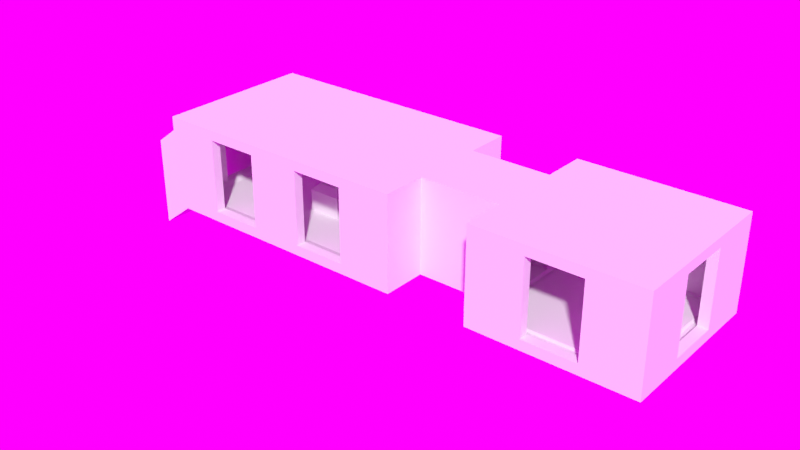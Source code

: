 # Source: level3.blend  (saved by Blender 3.0.42; exported with 4.5.12 LTS)
import bpy
from mathutils import Matrix  # noqa: F401  (used for matrix-valued properties, if any)

bpy.ops.wm.read_factory_settings(use_empty=True)
scene = bpy.context.scene
scene.name = 'Scene'

# ---- collections
col_collection = bpy.data.collections.new('Collection'); scene.collection.children.link(col_collection)

# ---- world
world_world = bpy.data.worlds.new('World'); scene.world = world_world
world_world.use_nodes = True; world_world.node_tree.nodes.clear()
_N = world_world.node_tree.nodes; _L = world_world.node_tree.links
n0 = _N.new('ShaderNodeOutputWorld'); n0.name = 'World Output'; n0.location = (300, 300)
n1 = _N.new('ShaderNodeBackground'); n1.name = 'Background'; n1.location = (10, 300)
n2 = _N.new('ShaderNodeTexEnvironment'); n2.name = 'Environment Texture'; n2.location = (-280, 280)
_L.new(n1.outputs[0], n0.inputs[0])
_L.new(n2.outputs[0], n1.inputs[0])
n0.is_active_output = True
world_world.color = (0.05088, 0.05088, 0.05088)
world_world.use_sun_shadow = False
world_world.sun_shadow_jitter_overblur = 0.0

# ---- meshes
me_cube = bpy.data.meshes.new('Cube')
me_cube.from_pydata([(-8.0, -8.0, -0.5), (-8.0, 8.0, -0.5), (8.0, -8.0, -0.5), (8.0, 8.0, -0.5), (-8.0, -8.0, 0.5), (-8.0, 8.0, 0.5), (8.0, 8.0, 0.5), (8.0, -8.0, 0.5), (-8.0, -2.633, 0.5), (8.0, -2.633, 0.5), (-2.633, -8.0, 0.5), (2.633, 8.0, 0.5), (2.633, -8.0, 0.5), (8.0, 2.633, 0.5), (-8.0, 2.633, 0.5), (-2.633, 8.0, 0.5), (-8.0, 2.633, 7.839), (-8.0, 8.0, 7.839), (2.633, 8.0, 7.839), (8.0, 8.0, 7.839), (8.0, -2.633, 7.839), (8.0, -8.0, 7.839), (-2.633, -8.0, 7.839), (-8.0, -8.0, 7.839), (-7.021, 2.633, 7.839), (-7.021, 7.021, 7.839), (2.633, 7.021, 7.839), (7.021, 7.021, 7.839), (7.021, -2.633, 7.839), (7.021, -7.021, 7.839), (-2.633, -7.021, 7.839), (-7.021, -7.021, 7.839), (-7.021, -2.633, 7.839), (-2.633, 7.021, 7.839), (7.021, 2.633, 7.839), (2.633, -7.021, 7.839), (-8.0, -2.633, 7.839), (2.633, -8.0, 7.839), (8.0, 2.633, 7.839), (-2.633, 8.0, 7.839), (-7.021, 2.633, 0.5), (-7.021, 7.021, 0.5), (2.633, 7.021, 0.5), (7.021, 7.021, 0.5), (7.021, -2.633, 0.5), (7.021, -7.021, 0.5), (-2.633, -7.021, 0.5), (-7.021, -7.021, 0.5), (-7.021, -2.633, 0.5), (-2.633, 7.021, 0.5), (7.021, 2.633, 0.5), (2.633, -7.021, 0.5), (-6.763, 2.536, 0.3155), (-6.763, 6.763, 0.3155), (2.536, 6.763, 0.3155), (6.763, 6.763, 0.3155), (6.763, -2.536, 0.3155), (6.763, -6.763, 0.3155), (-2.536, -6.763, 0.3155), (-6.763, -6.763, 0.3155), (-6.763, -2.536, 0.3155), (-2.536, 6.763, 0.3155), (6.763, 2.536, 0.3155), (2.536, -6.763, 0.3155), (-6.506, 6.506, 0.3155), (6.506, -6.506, 0.3155), (-6.506, -2.731, 0.3155), (6.506, 2.731, 0.3155), (2.731, -6.506, 0.3155), (-6.321, -6.321, 0.5), (-6.506, -6.506, 0.3155), (-6.321, 6.321, 0.5), (6.321, -6.321, 0.5), (6.321, 6.321, 0.5), (6.506, 6.506, 0.3155), (-6.506, 2.731, 0.3155), (-6.321, 2.731, 0.5), (2.731, 6.506, 0.3155), (2.731, 6.321, 0.5), (6.506, -2.731, 0.3155), (6.321, -2.731, 0.5), (-2.731, -6.506, 0.3155), (-2.731, -6.321, 0.5), (-6.321, -2.731, 0.5), (-2.731, 6.506, 0.3155), (-2.731, 6.321, 0.5), (6.321, 2.731, 0.5), (2.731, -6.321, 0.5), (2.633, 8.0, 8.839), (8.0, 8.0, 8.839), (8.0, -2.633, 8.839), (8.0, -8.0, 8.839), (-2.633, -8.0, 8.839), (-8.0, -8.0, 8.839), (-7.021, 2.633, 8.839), (-7.021, 7.021, 8.839), (2.633, 7.021, 8.839), (7.021, 7.021, 8.839), (7.021, -2.633, 8.839), (7.021, -7.021, 8.839), (-2.633, -7.021, 8.839), (-7.021, -7.021, 8.839), (-8.0, 8.0, 8.839), (-7.021, -2.633, 8.839), (-2.633, 7.021, 8.839), (7.021, 2.633, 8.839), (2.633, -7.021, 8.839), (-8.0, -2.633, 8.839), (2.633, -8.0, 8.839), (8.0, 2.633, 8.839), (-8.0, 2.633, 8.839), (-2.633, 8.0, 8.839), (-7.021, 2.633, 8.839), (-7.021, 7.021, 8.839), (2.633, 7.021, 8.839), (7.021, 7.021, 8.839), (7.021, -2.633, 8.839), (7.021, -7.021, 8.839), (-2.633, -7.021, 8.839), (-7.021, -7.021, 8.839), (-7.021, -2.633, 8.839), (-2.633, 7.021, 8.839), (7.021, 2.633, 8.839), (2.633, -7.021, 8.839)], [(35, 106), (30, 100), (26, 96), (33, 104), (28, 98), (34, 122)], [(8, 4, 23, 36), (1, 5, 15, 11, 6, 3), (3, 6, 13, 9, 7, 2), (2, 7, 12, 10, 4, 0), (1, 3, 2, 0), (40, 41, 25, 24), (9, 44, 28, 20), (4, 10, 22, 23), (5, 14, 16, 17), (49, 15, 39, 33), (12, 51, 46, 10), (10, 46, 30, 22), (8, 48, 40, 14), (48, 8, 36, 32), (13, 50, 44, 9), (15, 5, 17, 39), (15, 49, 42, 11), (38, 19, 89, 109), (6, 11, 18, 19), (13, 6, 19, 38), (42, 43, 27, 26), (47, 48, 32, 31), (11, 42, 26, 18), (12, 7, 21, 37), (50, 13, 38, 34), (44, 45, 29, 28), (41, 49, 33, 25), (46, 47, 31, 30), (43, 50, 34, 27), (51, 12, 37, 35), (7, 9, 20, 21), (14, 40, 24, 16), (45, 51, 35, 29), (8, 14, 5, 1, 0, 4), (46, 51, 63, 58), (44, 50, 62, 56), (42, 49, 61, 54), (40, 48, 60, 52), (82, 87, 72, 80, 86, 73, 78, 85, 71, 76, 83, 69), (51, 45, 57, 63), (47, 46, 58, 59), (75, 64, 53, 52), (77, 74, 55, 54), (79, 65, 57, 56), (81, 70, 59, 58), (66, 75, 52, 60), (84, 77, 54, 61), (67, 79, 56, 62), (68, 81, 58, 63), (70, 66, 60, 59), (64, 84, 61, 53), (74, 67, 62, 55), (65, 68, 63, 57), (41, 40, 52, 53), (48, 47, 59, 60), (43, 42, 54, 55), (49, 41, 53, 61), (45, 44, 56, 57), (50, 43, 55, 62), (76, 71, 64, 75), (78, 73, 74, 77), (80, 72, 65, 79), (82, 69, 70, 81), (83, 76, 75, 66), (85, 78, 77, 84), (86, 80, 79, 67), (87, 82, 81, 68), (69, 83, 66, 70), (71, 85, 84, 64), (73, 86, 67, 74), (72, 87, 68, 65), (94, 95, 102, 110), (95, 104, 111, 102), (97, 105, 109, 89), (99, 106, 108, 91), (90, 98, 99, 91), (92, 100, 101, 93), (88, 96, 97, 89), (103, 107, 93, 101), (19, 18, 88, 89), (21, 20, 90, 91), (36, 23, 93, 107), (39, 17, 102, 111), (23, 22, 92, 93), (17, 16, 110, 102), (37, 21, 91, 108), (112, 120, 119, 118, 123, 117, 116, 122, 115, 114, 121, 113), (24, 25, 33, 26, 27, 34, 28, 29, 35, 30, 31, 32), (37, 22, 30, 35), (20, 28, 34, 38), (18, 26, 33, 39), (36, 16, 24, 32), (107, 103, 94, 110), (108, 106, 100, 92), (90, 109, 105, 98), (88, 111, 104, 96), (18, 39, 111, 88), (109, 90, 20, 38), (22, 37, 108, 92), (110, 16, 36, 107)])
_uv = me_cube.uv_layers.new(name='UVMap')
_uv.uv.foreach_set('vector', [0.625, 0.07014, 0.625, 0.0, 0.625, 0.0, 0.625, 0.07014, 0.375, 0.25, 0.625, 0.25, 0.625, 0.3201, 0.625, 0.4299, 0.625, 0.5, 0.375, 0.5, 0.375, 0.5, 0.625, 0.5, 0.625, 0.5701, 0.625, 0.6799, 0.625, 0.75, 0.375, 0.75, 0.375, 0.75, 0.625, 0.75, 0.625, 0.8201, 0.625, 0.9299, 0.625, 1.0, 0.375, 1.0, 0.125, 0.5, 0.375, 0.5, 0.375, 0.75, 0.125, 0.75, 0.8597, 0.5701, 0.8597, 0.5153, 0.8597, 0.5153, 0.8597, 0.5701, 0.625, 0.6799, 0.6403, 0.6799, 0.6403, 0.6799, 0.625, 0.6799, 0.625, 1.0, 0.625, 0.9299, 0.625, 0.9299, 0.625, 1.0, 0.625, 0.25, 0.625, 0.1799, 0.625, 0.1799, 0.625, 0.25, 0.8049, 0.5153, 0.8049, 0.5, 0.8049, 0.5, 0.8049, 0.5153, 0.6951, 0.75, 0.6951, 0.7347, 0.8049, 0.7347, 0.8049, 0.75, 0.8049, 0.75, 0.8049, 0.7347, 0.8049, 0.7347, 0.8049, 0.75, 0.875, 0.6799, 0.8597, 0.6799, 0.8597, 0.5701, 0.875, 0.5701, 0.8597, 0.6799, 0.875, 0.6799, 0.875, 0.6799, 0.8597, 0.6799, 0.625, 0.5701, 0.6403, 0.5701, 0.6403, 0.6799, 0.625, 0.6799, 0.625, 0.3201, 0.625, 0.25, 0.625, 0.25, 0.625, 0.3201, 0.8049, 0.5, 0.8049, 0.5153, 0.6951, 0.5153, 0.6951, 0.5, 0.625, 0.5701, 0.625, 0.5, 0.625, 0.5, 0.625, 0.5701, 0.625, 0.5, 0.625, 0.4299, 0.625, 0.4299, 0.625, 0.5, 0.625, 0.5701, 0.625, 0.5, 0.625, 0.5, 0.625, 0.5701, 0.6951, 0.5153, 0.6403, 0.5153, 0.6403, 0.5153, 0.6951, 0.5153, 0.8597, 0.7347, 0.8597, 0.6799, 0.8597, 0.6799, 0.8597, 0.7347, 0.6951, 0.5, 0.6951, 0.5153, 0.6951, 0.5153, 0.6951, 0.5, 0.625, 0.8201, 0.625, 0.75, 0.625, 0.75, 0.625, 0.8201, 0.6403, 0.5701, 0.625, 0.5701, 0.625, 0.5701, 0.6403, 0.5701, 0.6403, 0.6799, 0.6403, 0.7347, 0.6403, 0.7347, 0.6403, 0.6799, 0.8597, 0.5153, 0.8049, 0.5153, 0.8049, 0.5153, 0.8597, 0.5153, 0.8049, 0.7347, 0.8597, 0.7347, 0.8597, 0.7347, 0.8049, 0.7347, 0.6403, 0.5153, 0.6403, 0.5701, 0.6403, 0.5701, 0.6403, 0.5153, 0.6951, 0.7347, 0.6951, 0.75, 0.6951, 0.75, 0.6951, 0.7347, 0.625, 0.75, 0.625, 0.6799, 0.625, 0.6799, 0.625, 0.75, 0.875, 0.5701, 0.8597, 0.5701, 0.8597, 0.5701, 0.875, 0.5701, 0.6403, 0.7347, 0.6951, 0.7347, 0.6951, 0.7347, 0.6403, 0.7347, 0.625, 0.07014, 0.625, 0.1799, 0.625, 0.25, 0.375, 0.25, 0.375, 0.0, 0.625, 0.0, 0.8049, 0.7347, 0.6951, 0.7347, 0.6951, 0.7347, 0.8049, 0.7347, 0.6403, 0.6799, 0.6403, 0.5701, 0.6403, 0.5701, 0.6403, 0.6799, 0.6951, 0.5153, 0.8049, 0.5153, 0.8049, 0.5153, 0.6951, 0.5153, 0.8597, 0.5701, 0.8597, 0.6799, 0.8597, 0.6799, 0.8597, 0.5701, 0.7998, 0.7208, 0.7002, 0.7208, 0.653, 0.722, 0.6542, 0.6748, 0.6542, 0.5752, 0.653, 0.528, 0.7002, 0.5292, 0.7998, 0.5292, 0.847, 0.528, 0.8458, 0.5752, 0.8458, 0.6748, 0.847, 0.722, 0.6951, 0.7347, 0.6403, 0.7347, 0.6403, 0.7347, 0.6951, 0.7347, 0.8597, 0.7347, 0.8049, 0.7347, 0.8049, 0.7347, 0.8597, 0.7347, 0.8485, 0.5744, 0.8495, 0.5255, 0.8597, 0.5153, 0.8597, 0.5701, 0.6994, 0.5265, 0.6505, 0.5255, 0.6403, 0.5153, 0.6951, 0.5153, 0.6515, 0.6756, 0.6505, 0.7245, 0.6403, 0.7347, 0.6403, 0.6799, 0.8006, 0.7235, 0.8495, 0.7245, 0.8597, 0.7347, 0.8049, 0.7347, 0.8485, 0.6756, 0.8485, 0.5744, 0.8597, 0.5701, 0.8597, 0.6799, 0.8006, 0.5265, 0.6994, 0.5265, 0.6951, 0.5153, 0.8049, 0.5153, 0.6515, 0.5744, 0.6515, 0.6756, 0.6403, 0.6799, 0.6403, 0.5701, 0.6994, 0.7235, 0.8006, 0.7235, 0.8049, 0.7347, 0.6951, 0.7347, 0.8495, 0.7245, 0.8485, 0.6756, 0.8597, 0.6799, 0.8597, 0.7347, 0.8495, 0.5255, 0.8006, 0.5265, 0.8049, 0.5153, 0.8597, 0.5153, 0.6505, 0.5255, 0.6515, 0.5744, 0.6403, 0.5701, 0.6403, 0.5153, 0.6505, 0.7245, 0.6994, 0.7235, 0.6951, 0.7347, 0.6403, 0.7347, 0.8597, 0.5153, 0.8597, 0.5701, 0.8597, 0.5701, 0.8597, 0.5153, 0.8597, 0.6799, 0.8597, 0.7347, 0.8597, 0.7347, 0.8597, 0.6799, 0.6403, 0.5153, 0.6951, 0.5153, 0.6951, 0.5153, 0.6403, 0.5153, 0.8049, 0.5153, 0.8597, 0.5153, 0.8597, 0.5153, 0.8049, 0.5153, 0.6403, 0.7347, 0.6403, 0.6799, 0.6403, 0.6799, 0.6403, 0.7347, 0.6403, 0.5701, 0.6403, 0.5153, 0.6403, 0.5153, 0.6403, 0.5701, 0.8458, 0.5752, 0.847, 0.528, 0.8495, 0.5255, 0.8485, 0.5744, 0.7002, 0.5292, 0.653, 0.528, 0.6505, 0.5255, 0.6994, 0.5265, 0.6542, 0.6748, 0.653, 0.722, 0.6505, 0.7245, 0.6515, 0.6756, 0.7998, 0.7208, 0.847, 0.722, 0.8495, 0.7245, 0.8006, 0.7235, 0.8458, 0.6748, 0.8458, 0.5752, 0.8485, 0.5744, 0.8485, 0.6756, 0.7998, 0.5292, 0.7002, 0.5292, 0.6994, 0.5265, 0.8006, 0.5265, 0.6542, 0.5752, 0.6542, 0.6748, 0.6515, 0.6756, 0.6515, 0.5744, 0.7002, 0.7208, 0.7998, 0.7208, 0.8006, 0.7235, 0.6994, 0.7235, 0.847, 0.722, 0.8458, 0.6748, 0.8485, 0.6756, 0.8495, 0.7245, 0.847, 0.528, 0.7998, 0.5292, 0.8006, 0.5265, 0.8495, 0.5255, 0.653, 0.528, 0.6542, 0.5752, 0.6515, 0.5744, 0.6505, 0.5255, 0.653, 0.722, 0.7002, 0.7208, 0.6994, 0.7235, 0.6505, 0.7245, 0.8597, 0.5701, 0.8597, 0.5153, 0.875, 0.5, 0.875, 0.5701, 0.8597, 0.5153, 0.8049, 0.5153, 0.8049, 0.5, 0.875, 0.5, 0.6403, 0.5153, 0.6403, 0.5701, 0.625, 0.5701, 0.625, 0.5, 0.6403, 0.7347, 0.6951, 0.7347, 0.6951, 0.75, 0.625, 0.75, 0.625, 0.6799, 0.6403, 0.6799, 0.6403, 0.7347, 0.625, 0.75, 0.8049, 0.75, 0.8049, 0.7347, 0.8597, 0.7347, 0.875, 0.75, 0.6951, 0.5, 0.6951, 0.5153, 0.6403, 0.5153, 0.625, 0.5, 0.8597, 0.6799, 0.875, 0.6799, 0.875, 0.75, 0.8597, 0.7347, 0.625, 0.5, 0.625, 0.4299, 0.625, 0.4299, 0.625, 0.5, 0.625, 0.75, 0.625, 0.6799, 0.625, 0.6799, 0.625, 0.75, 0.625, 0.07014, 0.625, 0.0, 0.625, 0.0, 0.625, 0.07014, 0.625, 0.3201, 0.625, 0.25, 0.625, 0.25, 0.625, 0.3201, 0.625, 1.0, 0.625, 0.9299, 0.625, 0.9299, 0.625, 1.0, 0.625, 0.25, 0.625, 0.1799, 0.625, 0.1799, 0.625, 0.25, 0.625, 0.8201, 0.625, 0.75, 0.625, 0.75, 0.625, 0.8201, 0.8597, 0.5701, 0.8597, 0.6799, 0.8597, 0.7347, 0.8049, 0.7347, 0.6951, 0.7347, 0.6403, 0.7347, 0.6403, 0.6799, 0.6403, 0.5701, 0.6403, 0.5153, 0.6951, 0.5153, 0.8049, 0.5153, 0.8597, 0.5153, 0.0, 0.0, 0.0, 0.0, 0.0, 0.0, 0.0, 0.0, 0.0, 0.0, 0.0, 0.0, 0.0, 0.0, 0.0, 0.0, 0.0, 0.0, 0.0, 0.0, 0.0, 0.0, 0.0, 0.0, 0.6951, 0.75, 0.8049, 0.75, 0.8049, 0.7347, 0.0, 0.0, 0.625, 0.6799, 0.0, 0.0, 0.6403, 0.5701, 0.625, 0.5701, 0.6951, 0.5, 0.0, 0.0, 0.8049, 0.5153, 0.8049, 0.5, 0.875, 0.6799, 0.875, 0.5701, 0.8597, 0.5701, 0.0, 0.0, 0.875, 0.6799, 0.8597, 0.6799, 0.8597, 0.5701, 0.875, 0.5701, 0.6951, 0.75, 0.6951, 0.7347, 0.8049, 0.7347, 0.8049, 0.75, 0.625, 0.6799, 0.625, 0.5701, 0.6403, 0.5701, 0.6403, 0.6799, 0.6951, 0.5, 0.8049, 0.5, 0.8049, 0.5153, 0.6951, 0.5153, 0.6951, 0.5, 0.8049, 0.5, 0.625, 0.3201, 0.6951, 0.5, 0.625, 0.5701, 0.625, 0.6799, 0.625, 0.6799, 0.625, 0.5701, 0.8049, 0.75, 0.6951, 0.75, 0.625, 0.8201, 0.8049, 0.75, 0.875, 0.5701, 0.875, 0.5701, 0.625, 0.07014, 0.875, 0.6799])
me_cube.use_remesh_fix_poles = True
me_cube.use_remesh_preserve_attributes = False
me_cube.update()
me_cube_001 = bpy.data.meshes.new('Cube.001')
me_cube_001.from_pydata([(4.0, -2.633, 0.5), (4.0, 2.633, 0.5), (4.0, 2.633, 7.839), (4.0, -2.633, 7.839), (4.0, -3.612, 7.839), (4.0, 3.612, 7.839), (4.0, -3.612, -0.5), (4.0, -3.612, 0.5), (4.0, 3.612, -0.5), (4.0, 3.612, 0.5), (-4.0, -2.633, 0.5), (-4.0, -2.633, 7.839), (-4.0, -3.612, 7.839), (-4.0, 2.633, 0.5), (-4.0, -3.612, -0.5), (-4.0, 2.633, 7.839), (-4.0, 3.612, 7.839), (-4.0, 3.612, -0.5), (-4.0, -3.612, 0.5), (-4.0, 3.612, 0.5), (4.0, -2.633, 8.839), (4.0, -3.612, 8.839), (4.0, 2.633, 8.839), (4.0, 3.612, 8.839), (-4.0, -2.633, 8.839), (-4.0, -3.612, 8.839), (-4.0, 2.633, 8.839), (-4.0, 3.612, 8.839), (2.959, -2.362, 7.608), (1.612, -2.362, 7.608), (0.6733, -2.362, 7.608), (-0.6733, -2.362, 7.608), (-1.612, -2.362, 7.608), (-2.959, -2.362, 7.608), (-2.959, -2.362, 0.7305), (-1.612, -2.362, 0.7305), (-0.6733, -2.362, 0.7305), (0.6733, -2.362, 0.7305), (1.612, -2.362, 0.7305), (2.959, -2.362, 0.7305), (2.959, 2.362, 7.608), (1.612, 2.362, 7.608), (0.6733, 2.362, 7.608), (-0.6733, 2.362, 7.608), (-1.612, 2.362, 7.608), (-2.959, 2.362, 7.608), (-2.959, 2.362, 0.7305), (-1.612, 2.362, 0.7305), (-0.6733, 2.362, 0.7305), (0.6733, 2.362, 0.7305), (1.612, 2.362, 0.7305), (2.959, 2.362, 0.7305), (3.189, 2.633, 7.839), (1.382, 2.633, 7.839), (0.9038, 2.633, 7.839), (-0.9038, 2.633, 7.839), (-1.382, 2.633, 7.839), (-3.189, 2.633, 7.839), (-3.189, 2.633, 0.5), (-1.382, 2.633, 0.5), (-0.9038, 2.633, 0.5), (0.9038, 2.633, 0.5), (1.382, 2.633, 0.5), (3.189, 2.633, 0.5), (4.0, 0.0, 0.5), (4.0, -2.384e-07, -0.5), (-4.0, 0.0, 0.5), (-4.0, -2.384e-07, -0.5), (4.0, 0.0, 7.839), (4.0, 0.0, 8.839), (-4.0, 0.0, 8.839), (-4.0, 0.0, 7.839), (3.189, -2.633, 7.839), (1.382, -2.633, 7.839), (0.9038, -2.633, 7.839), (-0.9038, -2.633, 7.839), (-1.382, -2.633, 7.839), (-3.189, -2.633, 7.839), (-3.189, -2.633, 0.5), (-1.382, -2.633, 0.5), (-0.9038, -2.633, 0.5), (0.9038, -2.633, 0.5), (1.382, -2.633, 0.5), (3.189, -2.633, 0.5)], [], [(65, 64, 0, 7, 6), (65, 8, 9, 1, 64), (5, 2, 1, 9), (12, 11, 10, 18), (67, 66, 13, 19, 17), (16, 19, 13, 15), (37, 36, 31, 30), (78, 10, 11, 77), (58, 57, 15, 13), (9, 8, 17, 19), (67, 14, 18, 10, 66), (12, 25, 24, 11), (7, 18, 14, 6), (5, 9, 19, 16), (22, 23, 27, 26), (0, 83, 72, 3), (4, 21, 25, 12), (16, 15, 26, 27), (39, 38, 29, 28), (5, 16, 27, 23), (2, 5, 23, 22), (20, 24, 25, 21), (64, 66, 10, 78, 79, 80, 81, 82, 83, 0), (3, 20, 21, 4), (35, 79, 78, 34), (64, 1, 63, 62, 61, 60, 59, 58, 13, 66), (1, 2, 52, 63), (51, 40, 41, 50), (62, 53, 54, 61), (49, 42, 43, 48), (60, 55, 56, 59), (47, 44, 45, 46), (37, 81, 80, 36), (33, 77, 76, 32), (31, 75, 74, 30), (29, 73, 72, 28), (35, 34, 33, 32), (80, 79, 76, 75), (41, 40, 52, 53), (43, 42, 54, 55), (45, 44, 56, 57), (47, 46, 58, 59), (49, 48, 60, 61), (51, 50, 62, 63), (40, 51, 63, 52), (50, 41, 53, 62), (42, 49, 61, 54), (48, 43, 55, 60), (44, 47, 59, 56), (46, 45, 57, 58), (26, 15, 71, 70), (22, 26, 70, 69), (2, 22, 69, 68), (15, 57, 56, 55, 54, 53, 52, 2, 68, 71), (4, 12, 18, 7), (8, 65, 67, 17), (4, 7, 0, 3), (82, 81, 74, 73), (39, 83, 82, 38), (28, 72, 83, 39), (38, 82, 73, 29), (30, 74, 81, 37), (36, 80, 75, 31), (32, 76, 79, 35), (34, 78, 77, 33), (24, 70, 71, 11), (20, 69, 70, 24), (3, 68, 69, 20), (11, 71, 68, 3, 72, 73, 74, 75, 76, 77), (6, 14, 67, 65)])
_uv = me_cube_001.uv_layers.new(name='UVMap')
_uv.uv.foreach_set('vector', [0.375, 0.125, 0.625, 0.125, 0.625, 0.1799, 0.625, 0.1926, 0.375, 0.1814, 0.375, 0.125, 0.375, 0.1814, 0.625, 0.1926, 0.625, 0.1799, 0.625, 0.125, 0.625, 0.1926, 0.625, 0.1799, 0.625, 0.1799, 0.625, 0.1926, 0.625, 0.1926, 0.625, 0.1799, 0.625, 0.1799, 0.625, 0.1926, 0.375, 0.125, 0.625, 0.125, 0.625, 0.1799, 0.625, 0.1926, 0.375, 0.1814, 0.625, 0.1926, 0.625, 0.1926, 0.625, 0.1799, 0.625, 0.1799, 0.625, 0.1799, 0.625, 0.1799, 0.625, 0.1799, 0.625, 0.1799, 0.625, 0.1799, 0.625, 0.1799, 0.625, 0.1799, 0.625, 0.1799, 0.625, 0.1799, 0.625, 0.1799, 0.625, 0.1799, 0.625, 0.1799, 0.625, 0.1926, 0.375, 0.1814, 0.375, 0.1814, 0.625, 0.1926, 0.375, 0.125, 0.375, 0.1814, 0.625, 0.1926, 0.625, 0.1799, 0.625, 0.125, 0.625, 0.1926, 0.625, 0.1926, 0.625, 0.1799, 0.625, 0.1799, 0.625, 0.1926, 0.625, 0.1926, 0.375, 0.1814, 0.375, 0.1814, 0.625, 0.1926, 0.625, 0.1926, 0.625, 0.1926, 0.625, 0.1926, 0.625, 0.1799, 0.625, 0.1926, 0.625, 0.1926, 0.625, 0.1799, 0.625, 0.1799, 0.625, 0.1799, 0.625, 0.1799, 0.625, 0.1799, 0.625, 0.1926, 0.625, 0.1926, 0.625, 0.1926, 0.625, 0.1926, 0.625, 0.1926, 0.625, 0.1799, 0.625, 0.1799, 0.625, 0.1926, 0.625, 0.1799, 0.625, 0.1799, 0.625, 0.1799, 0.625, 0.1799, 0.625, 0.1926, 0.625, 0.1926, 0.625, 0.1926, 0.625, 0.1926, 0.625, 0.1799, 0.625, 0.1926, 0.625, 0.1926, 0.625, 0.1799, 0.625, 0.1799, 0.625, 0.1799, 0.625, 0.1926, 0.625, 0.1926, 0.625, 0.125, 0.625, 0.125, 0.625, 0.1799, 0.625, 0.1799, 0.625, 0.1799, 0.625, 0.1799, 0.625, 0.1799, 0.625, 0.1799, 0.625, 0.1799, 0.625, 0.1799, 0.625, 0.1799, 0.625, 0.1799, 0.625, 0.1926, 0.625, 0.1926, 0.625, 0.1799, 0.625, 0.1799, 0.625, 0.1799, 0.625, 0.1799, 0.625, 0.125, 0.625, 0.1799, 0.625, 0.1799, 0.625, 0.1799, 0.625, 0.1799, 0.625, 0.1799, 0.625, 0.1799, 0.625, 0.1799, 0.625, 0.1799, 0.625, 0.125, 0.625, 0.1799, 0.625, 0.1799, 0.625, 0.1799, 0.625, 0.1799, 0.625, 0.1799, 0.625, 0.1799, 0.625, 0.1799, 0.625, 0.1799, 0.625, 0.1799, 0.625, 0.1799, 0.625, 0.1799, 0.625, 0.1799, 0.625, 0.1799, 0.625, 0.1799, 0.625, 0.1799, 0.625, 0.1799, 0.625, 0.1799, 0.625, 0.1799, 0.625, 0.1799, 0.625, 0.1799, 0.625, 0.1799, 0.625, 0.1799, 0.625, 0.1799, 0.625, 0.1799, 0.625, 0.1799, 0.625, 0.1799, 0.625, 0.1799, 0.625, 0.1799, 0.625, 0.1799, 0.625, 0.1799, 0.625, 0.1799, 0.625, 0.1799, 0.625, 0.1799, 0.625, 0.1799, 0.625, 0.1799, 0.625, 0.1799, 0.625, 0.1799, 0.625, 0.1799, 0.625, 0.1799, 0.625, 0.1799, 0.625, 0.1799, 0.625, 0.1799, 0.625, 0.1799, 0.625, 0.1799, 0.625, 0.1799, 0.625, 0.1799, 0.625, 0.1799, 0.625, 0.1799, 0.625, 0.1799, 0.625, 0.1799, 0.625, 0.1799, 0.625, 0.1799, 0.625, 0.1799, 0.625, 0.1799, 0.625, 0.1799, 0.625, 0.1799, 0.625, 0.1799, 0.625, 0.1799, 0.625, 0.1799, 0.625, 0.1799, 0.625, 0.1799, 0.625, 0.1799, 0.625, 0.1799, 0.625, 0.1799, 0.625, 0.1799, 0.625, 0.1799, 0.625, 0.1799, 0.625, 0.1799, 0.625, 0.1799, 0.625, 0.1799, 0.625, 0.1799, 0.625, 0.1799, 0.625, 0.1799, 0.625, 0.1799, 0.625, 0.1799, 0.625, 0.1799, 0.625, 0.1799, 0.625, 0.1799, 0.625, 0.1799, 0.625, 0.1799, 0.625, 0.1799, 0.625, 0.1799, 0.625, 0.1799, 0.625, 0.1799, 0.625, 0.1799, 0.625, 0.1799, 0.625, 0.1799, 0.625, 0.1799, 0.625, 0.1799, 0.625, 0.1799, 0.625, 0.1799, 0.625, 0.1799, 0.625, 0.1799, 0.625, 0.1799, 0.625, 0.1799, 0.625, 0.1799, 0.625, 0.1799, 0.625, 0.1799, 0.625, 0.125, 0.625, 0.125, 0.625, 0.1799, 0.625, 0.1799, 0.625, 0.125, 0.625, 0.125, 0.625, 0.1799, 0.625, 0.1799, 0.625, 0.125, 0.625, 0.125, 0.625, 0.1799, 0.625, 0.1799, 0.625, 0.1799, 0.625, 0.1799, 0.625, 0.1799, 0.625, 0.1799, 0.625, 0.1799, 0.625, 0.1799, 0.625, 0.125, 0.625, 0.125, 0.625, 0.1926, 0.625, 0.1926, 0.625, 0.1926, 0.625, 0.1926, 0.375, 0.1814, 0.375, 0.125, 0.375, 0.125, 0.375, 0.1814, 0.625, 0.1926, 0.625, 0.1926, 0.625, 0.1799, 0.625, 0.1799, 0.625, 0.1799, 0.625, 0.1799, 0.625, 0.1799, 0.625, 0.1799, 0.625, 0.1799, 0.625, 0.1799, 0.625, 0.1799, 0.625, 0.1799, 0.625, 0.1799, 0.625, 0.1799, 0.625, 0.1799, 0.625, 0.1799, 0.625, 0.1799, 0.625, 0.1799, 0.625, 0.1799, 0.625, 0.1799, 0.625, 0.1799, 0.625, 0.1799, 0.625, 0.1799, 0.625, 0.1799, 0.625, 0.1799, 0.625, 0.1799, 0.625, 0.1799, 0.625, 0.1799, 0.625, 0.1799, 0.625, 0.1799, 0.625, 0.1799, 0.625, 0.1799, 0.625, 0.1799, 0.625, 0.1799, 0.625, 0.1799, 0.625, 0.1799, 0.625, 0.1799, 0.625, 0.125, 0.625, 0.125, 0.625, 0.1799, 0.625, 0.1799, 0.625, 0.125, 0.625, 0.125, 0.625, 0.1799, 0.625, 0.1799, 0.625, 0.125, 0.625, 0.125, 0.625, 0.1799, 0.625, 0.1799, 0.625, 0.125, 0.625, 0.125, 0.625, 0.1799, 0.625, 0.1799, 0.625, 0.1799, 0.625, 0.1799, 0.625, 0.1799, 0.625, 0.1799, 0.625, 0.1799, 0.375, 0.1814, 0.375, 0.1814, 0.375, 0.125, 0.375, 0.125])
me_cube_001.use_remesh_fix_poles = True
me_cube_001.use_remesh_preserve_attributes = False
me_cube_001.use_mirror_z = True
me_cube_001.update()
me_cube_002 = bpy.data.meshes.new('Cube.002')
me_cube_002.from_pydata([(-2.683, -8.0, -0.5), (13.32, -8.0, -0.5), (1.66, -1.578, 0.3155), (13.32, 8.0, -0.5), (1.66, 1.578, 0.3155), (-2.683, 8.0, 0.5), (13.32, 8.0, 0.5), (13.32, -8.0, 0.5), (13.32, -2.633, 0.5), (2.684, -8.0, 0.5), (2.68, -8.0, -0.5), (7.95, 8.0, 0.5), (7.95, -8.0, 0.5), (13.32, 2.633, 0.5), (2.684, 8.0, 0.5), (-2.683, 8.0, 7.839), (7.95, 8.0, 7.839), (13.32, 8.0, 7.839), (13.32, -2.633, 7.839), (13.32, -8.0, 7.839), (2.684, -8.0, 7.839), (-2.683, -8.0, 7.839), (2.675, 8.0, -0.5), (7.95, 7.021, 7.839), (12.34, 7.021, 7.839), (12.34, -2.633, 7.839), (12.34, -7.021, 7.839), (2.684, -7.021, 7.839), (2.684, 7.021, 7.839), (12.34, 2.633, 7.839), (7.95, -7.021, 7.839), (7.95, -8.0, 7.839), (13.32, 2.633, 7.839), (2.684, 8.0, 7.839), (-2.683, 7.021, 7.839), (-2.683, -7.024, 7.839), (7.945, -8.0, -0.5), (7.95, 8.0, -0.5), (-13.32, 8.0, -0.5), (-1.66, 1.578, 0.3155), (-13.32, -8.0, -0.5), (-1.66, -1.578, 0.3155), (-13.32, -8.0, 0.5), (-13.32, 8.0, 0.5), (-13.32, 2.633, 0.5), (-2.679, 8.0, -0.5), (-7.949, -8.0, 0.5), (-7.949, 8.0, 0.5), (-13.32, -2.633, 0.5), (-2.683, -8.0, 0.5), (-7.949, -8.0, 7.839), (-13.32, -8.0, 7.839), (-13.32, 2.633, 7.839), (-13.32, 8.0, 7.839), (-7.949, -7.021, 7.839), (-12.34, -7.021, 7.839), (-12.34, 2.633, 7.839), (-12.34, 7.021, 7.839), (-12.34, -2.633, 7.839), (-7.949, 7.021, 7.839), (-7.949, 8.0, 7.839), (-13.32, -2.633, 7.839), (-7.944, 8.0, -0.5), (-7.949, -8.0, -0.5), (7.95, 8.0, 8.839), (13.32, 8.0, 8.839), (13.32, -2.633, 8.839), (13.32, -8.0, 8.839), (2.684, -8.0, 8.839), (-2.683, -8.0, 8.839), (7.95, -8.0, 8.839), (13.32, 2.633, 8.839), (-2.683, 8.0, 8.839), (2.684, 8.0, 8.839), (-7.949, -8.0, 8.839), (-13.32, -8.0, 8.839), (-13.32, 2.633, 8.839), (-13.32, 8.0, 8.839), (-7.949, 8.0, 8.839), (-13.32, -2.633, 8.839), (7.95, 7.021, 0.5), (12.34, 7.021, 0.5), (12.34, -2.633, 0.5), (12.34, -7.021, 0.5), (2.684, 7.021, 0.5), (12.34, 2.633, 0.5), (7.95, -7.021, 0.5), (2.684, -7.021, 0.5), (-2.683, -7.024, 0.5), (-7.949, -7.021, 0.5), (-12.34, -7.021, 0.5), (-12.34, 2.633, 0.5), (-12.34, 7.021, 0.5), (-12.34, -2.633, 0.5), (-7.949, 7.021, 0.5), (-2.683, 7.021, 0.5), (7.95, 6.372, 0.3155), (11.69, 6.372, 0.3155), (11.69, -2.633, 0.3155), (11.69, -6.372, 0.3155), (2.684, 6.372, 0.3155), (11.69, 2.633, 0.3155), (7.95, -6.372, 0.3155), (2.684, -6.372, 0.3155), (-2.683, -6.375, 0.3155), (-7.949, -6.372, 0.3155), (-11.69, -6.372, 0.3155), (-11.69, 2.633, 0.3155), (-11.69, 6.372, 0.3155), (-11.69, -2.633, 0.3155), (-7.949, 6.372, 0.3155), (-2.683, 6.372, 0.3155), (-1.049, 0.9673, 3.026), (-1.66, 1.578, 2.415), (-1.049, -0.9673, 3.026), (-1.66, -1.578, 2.415), (1.05, -0.9673, 3.026), (1.66, -1.578, 2.415), (1.05, 0.9673, 3.026), (1.66, 1.578, 2.415)], [], [(45, 5, 14, 22), (3, 6, 13, 8, 7, 1), (1, 7, 12, 36), (45, 22, 10, 0), (95, 84, 28, 34), (8, 82, 25, 18), (49, 9, 20, 21), (5, 95, 34, 15), (84, 14, 33, 28), (12, 86, 87, 9), (9, 87, 27, 20), (10, 9, 49, 0), (13, 85, 82, 8), (14, 5, 15, 33), (14, 84, 80, 11), (51, 50, 74, 75), (33, 15, 72, 73), (28, 33, 16, 23), (6, 11, 16, 17), (13, 6, 17, 32), (80, 81, 24, 23), (11, 80, 23, 16), (12, 7, 19, 31), (85, 13, 32, 29), (82, 83, 26, 25), (87, 88, 35, 27), (81, 85, 29, 24), (86, 12, 31, 30), (7, 8, 18, 19), (83, 86, 30, 26), (22, 14, 11, 37), (61, 51, 75, 79), (35, 88, 49, 21), (10, 22, 37, 36), (36, 12, 9, 10), (37, 11, 6, 3), (36, 37, 3, 1), (40, 42, 48, 44, 43, 38), (38, 43, 47, 62), (44, 91, 56, 52), (47, 94, 95, 5), (112, 114, 116, 118), (48, 93, 91, 44), (49, 88, 89, 46), (32, 17, 65, 71), (21, 20, 68, 69), (42, 46, 50, 51), (48, 42, 51, 61), (89, 90, 55, 54), (46, 89, 54, 50), (47, 43, 53, 60), (93, 48, 61, 58), (91, 92, 57, 56), (90, 93, 58, 55), (94, 47, 60, 59), (43, 44, 52, 53), (92, 94, 59, 57), (0, 49, 46, 63), (45, 0, 63, 62), (62, 47, 5, 45), (63, 46, 42, 40), (62, 63, 40, 38), (77, 76, 79, 75, 74, 69, 68, 70, 67, 66, 71, 65, 64, 73, 72, 78), (33, 73, 64, 16), (53, 52, 76, 77), (15, 34, 59, 60), (72, 15, 60, 78), (23, 24, 29, 25, 26, 30, 27, 35, 54, 55, 58, 56, 57, 59, 34, 28), (58, 61, 52, 56), (31, 19, 67, 70), (17, 16, 64, 65), (19, 18, 66, 67), (60, 53, 77, 78), (61, 79, 76, 52), (74, 50, 21, 69), (50, 54, 35, 21), (32, 71, 66, 18), (29, 32, 18, 25), (68, 20, 31, 70), (20, 27, 30, 31), (96, 97, 81, 80), (98, 99, 83, 82), (100, 96, 80, 84), (101, 98, 82, 85), (102, 103, 87, 86), (97, 101, 85, 81), (99, 102, 86, 83), (103, 104, 88, 87), (105, 106, 90, 89), (107, 108, 92, 91), (109, 107, 91, 93), (110, 111, 95, 94), (106, 109, 93, 90), (108, 110, 94, 92), (111, 100, 84, 95), (104, 105, 89, 88), (41, 2, 117, 115), (39, 41, 115, 113), (39, 108, 107, 109, 106, 41), (39, 4, 97, 96, 100, 111, 110, 108), (2, 4, 119, 117), (2, 99, 98, 101, 97, 4), (2, 41, 106, 105, 104, 103, 102, 99), (116, 114, 115, 117), (114, 112, 113, 115), (119, 113, 112, 118), (118, 116, 117, 119), (4, 39, 113, 119)])
_uv = me_cube_002.uv_layers.new(name='UVMap')
_uv.uv.foreach_set('vector', [0.375, 0.25, 0.625, 0.25, 0.625, 0.32, 0.375, 0.3337, 0.375, 0.5, 0.625, 0.5, 0.625, 0.5701, 0.625, 0.6799, 0.625, 0.75, 0.375, 0.75, 0.375, 0.75, 0.625, 0.75, 0.625, 0.8201, 0.375, 0.8339, 0.125, 0.5, 0.2087, 0.5, 0.2088, 0.75, 0.125, 0.75, 0.625, 0.2372, 0.8049, 0.5153, 0.8049, 0.5153, 0.625, 0.2372, 0.625, 0.6799, 0.6403, 0.6799, 0.6403, 0.6799, 0.625, 0.6799, 0.625, 1.0, 0.625, 0.9299, 0.625, 0.9299, 0.625, 1.0, 0.625, 0.25, 0.625, 0.2372, 0.625, 0.2372, 0.625, 0.25, 0.8049, 0.5153, 0.8049, 0.5, 0.8049, 0.5, 0.8049, 0.5153, 0.6951, 0.75, 0.6951, 0.7347, 0.8049, 0.7347, 0.8049, 0.75, 0.8049, 0.75, 0.8049, 0.7347, 0.8049, 0.7347, 0.8049, 0.75, 0.375, 0.9162, 0.625, 0.9299, 0.625, 1.0, 0.375, 1.0, 0.625, 0.5701, 0.6403, 0.5701, 0.6403, 0.6799, 0.625, 0.6799, 0.625, 0.32, 0.625, 0.25, 0.625, 0.25, 0.625, 0.3201, 0.8049, 0.5, 0.8049, 0.5153, 0.6951, 0.5153, 0.6951, 0.5, 0.625, 0.5, 0.625, 0.4299, 0.625, 0.4299, 0.625, 0.5, 0.625, 0.3201, 0.625, 0.25, 0.625, 0.25, 0.625, 0.3201, 0.8049, 0.5153, 0.8049, 0.5, 0.6951, 0.5, 0.6951, 0.5153, 0.625, 0.5, 0.625, 0.4299, 0.625, 0.4299, 0.625, 0.5, 0.625, 0.5701, 0.625, 0.5, 0.625, 0.5, 0.625, 0.5701, 0.6951, 0.5153, 0.6403, 0.5153, 0.6403, 0.5153, 0.6951, 0.5153, 0.6951, 0.5, 0.6951, 0.5153, 0.6951, 0.5153, 0.6951, 0.5, 0.625, 0.8201, 0.625, 0.75, 0.625, 0.75, 0.625, 0.8201, 0.6403, 0.5701, 0.625, 0.5701, 0.625, 0.5701, 0.6403, 0.5701, 0.6403, 0.6799, 0.6403, 0.7347, 0.6403, 0.7347, 0.6403, 0.6799, 0.8049, 0.7347, 0.625, 0.01276, 0.625, 0.01276, 0.8049, 0.7347, 0.6403, 0.5153, 0.6403, 0.5701, 0.6403, 0.5701, 0.6403, 0.5153, 0.6951, 0.7347, 0.6951, 0.75, 0.6951, 0.75, 0.6951, 0.7347, 0.625, 0.75, 0.625, 0.6799, 0.625, 0.6799, 0.625, 0.75, 0.6403, 0.7347, 0.6951, 0.7347, 0.6951, 0.7347, 0.6403, 0.7347, 0.375, 0.3337, 0.625, 0.3201, 0.625, 0.4299, 0.375, 0.4161, 0.625, 0.5701, 0.625, 0.5, 0.625, 0.5, 0.625, 0.5701, 0.625, 0.01276, 0.625, 0.01276, 0.625, 0.0, 0.625, 0.0, 0.2088, 0.75, 0.2087, 0.5, 0.2911, 0.5, 0.2911, 0.75, 0.375, 0.8339, 0.625, 0.8201, 0.625, 0.9299, 0.375, 0.9162, 0.375, 0.4161, 0.625, 0.4299, 0.625, 0.5, 0.375, 0.5, 0.2911, 0.75, 0.2911, 0.5, 0.375, 0.5, 0.375, 0.75, 0.375, 0.5, 0.625, 0.5, 0.625, 0.5701, 0.625, 0.6799, 0.625, 0.75, 0.375, 0.75, 0.375, 0.75, 0.625, 0.75, 0.625, 0.8201, 0.375, 0.8339, 0.625, 0.6799, 0.6403, 0.6799, 0.6403, 0.6799, 0.625, 0.6799, 0.6951, 0.75, 0.6951, 0.7347, 0.8049, 0.7347, 0.8049, 0.75, 0.6665, 0.6426, 0.6641, 0.5767, 0.6681, 0.6473, 0.6682, 0.5882, 0.625, 0.5701, 0.6403, 0.5701, 0.6403, 0.6799, 0.625, 0.6799, 0.8049, 0.5, 0.8049, 0.5153, 0.6951, 0.5153, 0.6951, 0.5, 0.625, 0.5701, 0.625, 0.5, 0.625, 0.5, 0.625, 0.5701, 0.625, 1.0, 0.625, 0.9299, 0.625, 0.9299, 0.625, 1.0, 0.625, 0.5, 0.625, 0.4299, 0.625, 0.4299, 0.625, 0.5, 0.625, 0.5701, 0.625, 0.5, 0.625, 0.5, 0.625, 0.5701, 0.6951, 0.5153, 0.6403, 0.5153, 0.6403, 0.5153, 0.6951, 0.5153, 0.6951, 0.5, 0.6951, 0.5153, 0.6951, 0.5153, 0.6951, 0.5, 0.625, 0.8201, 0.625, 0.75, 0.625, 0.75, 0.625, 0.8201, 0.6403, 0.5701, 0.625, 0.5701, 0.625, 0.5701, 0.6403, 0.5701, 0.6403, 0.6799, 0.6403, 0.7347, 0.6403, 0.7347, 0.6403, 0.6799, 0.6403, 0.5153, 0.6403, 0.5701, 0.6403, 0.5701, 0.6403, 0.5153, 0.6951, 0.7347, 0.6951, 0.75, 0.6951, 0.75, 0.6951, 0.7347, 0.625, 0.75, 0.625, 0.6799, 0.625, 0.6799, 0.625, 0.75, 0.6403, 0.7347, 0.6951, 0.7347, 0.6951, 0.7347, 0.6403, 0.7347, 0.375, 0.3337, 0.625, 0.3201, 0.625, 0.4299, 0.375, 0.4161, 0.2088, 0.75, 0.2087, 0.5, 0.2911, 0.5, 0.2911, 0.75, 0.375, 0.8339, 0.625, 0.8201, 0.625, 0.9299, 0.375, 0.9162, 0.375, 0.4161, 0.625, 0.4299, 0.625, 0.5, 0.375, 0.5, 0.2911, 0.75, 0.2911, 0.5, 0.375, 0.5, 0.375, 0.75, 0.625, 0.75, 0.625, 0.6799, 0.625, 0.5701, 0.625, 0.5, 0.6951, 0.5, 0.875, 0.75, 0.8049, 0.75, 0.6951, 0.75, 0.625, 0.75, 0.625, 0.6799, 0.625, 0.5701, 0.625, 0.5, 0.6951, 0.5, 0.8049, 0.5, 0.875, 0.5, 0.6951, 0.75, 0.625, 0.3201, 0.625, 0.3201, 0.625, 0.4299, 0.625, 0.4299, 0.625, 0.75, 0.625, 0.6799, 0.625, 0.6799, 0.625, 0.75, 0.625, 0.25, 0.625, 0.2372, 0.6951, 0.7347, 0.6951, 0.75, 0.625, 0.25, 0.625, 0.25, 0.625, 0.8201, 0.625, 0.8201, 0.6951, 0.5153, 0.6403, 0.5153, 0.6403, 0.5701, 0.6403, 0.6799, 0.6403, 0.7347, 0.6951, 0.7347, 0.8049, 0.7347, 0.625, 0.01276, 0.6951, 0.5153, 0.6403, 0.5153, 0.6403, 0.5701, 0.6403, 0.6799, 0.6403, 0.7347, 0.6951, 0.7347, 0.625, 0.2372, 0.8049, 0.5153, 0.6403, 0.5701, 0.625, 0.5701, 0.625, 0.6799, 0.6403, 0.6799, 0.625, 0.8201, 0.625, 0.75, 0.625, 0.75, 0.625, 0.8201, 0.625, 0.5, 0.625, 0.4299, 0.625, 0.4299, 0.625, 0.5, 0.625, 0.75, 0.625, 0.6799, 0.625, 0.6799, 0.625, 0.75, 0.625, 0.8201, 0.625, 0.75, 0.625, 0.75, 0.625, 0.8201, 0.625, 0.5701, 0.625, 0.5701, 0.625, 0.6799, 0.625, 0.6799, 0.625, 0.4299, 0.625, 0.4299, 0.625, 1.0, 0.625, 1.0, 0.6951, 0.5, 0.6951, 0.5153, 0.625, 0.01276, 0.625, 0.0, 0.625, 0.5701, 0.625, 0.5701, 0.625, 0.6799, 0.625, 0.6799, 0.6403, 0.5701, 0.625, 0.5701, 0.625, 0.6799, 0.6403, 0.6799, 0.625, 0.9299, 0.625, 0.9299, 0.625, 0.8201, 0.625, 0.8201, 0.8049, 0.75, 0.8049, 0.7347, 0.6951, 0.7347, 0.6951, 0.75, 0.6934, 0.5219, 0.6467, 0.5227, 0.6403, 0.5153, 0.6951, 0.5153, 0.6458, 0.6753, 0.647, 0.7263, 0.6403, 0.7347, 0.6403, 0.6799, 0.789, 0.531, 0.6934, 0.5219, 0.6951, 0.5153, 0.8049, 0.5153, 0.6457, 0.572, 0.6458, 0.6753, 0.6403, 0.6799, 0.6403, 0.5701, 0.694, 0.7254, 0.781, 0.6897, 0.8049, 0.7347, 0.6951, 0.7347, 0.6467, 0.5227, 0.6457, 0.572, 0.6403, 0.5701, 0.6403, 0.5153, 0.647, 0.7263, 0.694, 0.7254, 0.6951, 0.7347, 0.6403, 0.7347, 0.781, 0.6897, 0.6422, 0.1209, 0.625, 0.01276, 0.8049, 0.7347, 0.6852, 0.4987, 0.6468, 0.5229, 0.6403, 0.5153, 0.6951, 0.5153, 0.645, 0.6731, 0.6464, 0.7248, 0.6403, 0.7347, 0.6403, 0.6799, 0.6447, 0.5693, 0.645, 0.6731, 0.6403, 0.6799, 0.6403, 0.5701, 0.693, 0.7225, 0.7887, 0.7111, 0.8049, 0.7347, 0.6951, 0.7347, 0.6468, 0.5229, 0.6447, 0.5693, 0.6403, 0.5701, 0.6403, 0.5153, 0.6464, 0.7248, 0.693, 0.7225, 0.6951, 0.7347, 0.6403, 0.7347, 0.7887, 0.7111, 0.789, 0.531, 0.8049, 0.5153, 0.8049, 0.7347, 0.6422, 0.1209, 0.6852, 0.4987, 0.6951, 0.5153, 0.625, 0.01276, 0.6621, 0.5331, 0.6693, 0.6888, 0.6693, 0.6888, 0.6621, 0.5331, 0.6668, 0.6815, 0.6621, 0.5331, 0.6621, 0.5331, 0.6668, 0.6815, 0.6668, 0.6815, 0.6464, 0.7248, 0.645, 0.6731, 0.6447, 0.5693, 0.6468, 0.5229, 0.6621, 0.5331, 0.6668, 0.6815, 0.6687, 0.5515, 0.6467, 0.5227, 0.6934, 0.5219, 0.789, 0.531, 0.7887, 0.7111, 0.693, 0.7225, 0.6464, 0.7248, 0.6693, 0.6888, 0.6687, 0.5515, 0.6687, 0.5515, 0.6693, 0.6888, 0.6693, 0.6888, 0.647, 0.7263, 0.6458, 0.6753, 0.6457, 0.572, 0.6467, 0.5227, 0.6687, 0.5515, 0.6693, 0.6888, 0.6621, 0.5331, 0.6468, 0.5229, 0.6852, 0.4987, 0.6422, 0.1209, 0.781, 0.6897, 0.694, 0.7254, 0.647, 0.7263, 0.6681, 0.6473, 0.6641, 0.5767, 0.6621, 0.5331, 0.6693, 0.6888, 0.6641, 0.5767, 0.6665, 0.6426, 0.6668, 0.6815, 0.6621, 0.5331, 0.6687, 0.5515, 0.6668, 0.6815, 0.6665, 0.6426, 0.6682, 0.5882, 0.6682, 0.5882, 0.6681, 0.6473, 0.6693, 0.6888, 0.6687, 0.5515, 0.6687, 0.5515, 0.6668, 0.6815, 0.6668, 0.6815, 0.6687, 0.5515])
me_cube_002.use_remesh_fix_poles = True
me_cube_002.use_remesh_preserve_attributes = False
me_cube_002.update()
me_cube_003 = bpy.data.meshes.new('Cube.003')
me_cube_003.from_pydata([(4.0, -2.633, 0.5), (4.0, 2.633, 0.5), (4.0, 2.633, 7.839), (4.0, -2.633, 7.839), (4.0, -3.612, 7.839), (4.0, 3.612, 7.839), (4.0, -3.612, -0.5), (4.0, -3.612, 0.5), (4.0, 3.612, -0.5), (4.0, 3.612, 0.5), (-4.0, -2.633, -5.5), (-4.0, -2.633, 1.839), (-4.0, -3.612, -5.5), (-4.0, 2.633, -5.5), (-4.0, -3.612, 1.839), (-4.0, 2.633, 1.839), (-4.0, 3.612, 1.839), (-4.0, 3.612, -6.5), (-4.0, -3.612, -6.5), (-4.0, 3.612, -5.5), (4.0, -3.612, 8.839), (4.0, -2.633, 8.839), (4.0, 2.633, 8.839), (4.0, 3.612, 8.839), (-4.0, -3.612, 2.839), (-4.0, -2.633, 2.839), (-4.0, 2.633, 2.839), (-4.0, 3.612, 2.839)], [], [(0, 3, 4, 7), (6, 8, 9, 1, 0, 7), (5, 2, 1, 9), (10, 12, 14, 11), (18, 12, 10, 13, 19, 17), (16, 19, 13, 15), (3, 0, 10, 11), (6, 7, 12, 18), (1, 2, 15, 13), (9, 8, 17, 19), (7, 4, 14, 12), (16, 15, 26, 27), (0, 1, 13, 10), (8, 6, 18, 17), (22, 26, 25, 21), (5, 9, 19, 16), (22, 23, 27, 26), (20, 21, 25, 24), (11, 14, 24, 25), (5, 16, 27, 23), (2, 5, 23, 22), (2, 22, 21, 3), (4, 3, 21, 20), (14, 4, 20, 24), (26, 15, 11, 25), (15, 2, 3, 11)])
_uv = me_cube_003.uv_layers.new(name='UVMap')
_uv.uv.foreach_set('vector', [0.625, 0.07014, 0.625, 0.07014, 0.625, 0.05736, 0.625, 0.05736, 0.375, 0.06857, 0.375, 0.1814, 0.625, 0.1926, 0.625, 0.1799, 0.625, 0.07014, 0.625, 0.05736, 0.625, 0.1926, 0.625, 0.1799, 0.625, 0.1799, 0.625, 0.1926, 0.625, 0.07014, 0.625, 0.05736, 0.625, 0.05736, 0.625, 0.07014, 0.375, 0.06857, 0.625, 0.05736, 0.625, 0.07014, 0.625, 0.1799, 0.625, 0.1926, 0.375, 0.1814, 0.625, 0.1926, 0.625, 0.1926, 0.625, 0.1799, 0.625, 0.1799, 0.625, 0.07014, 0.625, 0.07014, 0.625, 0.07014, 0.625, 0.07014, 0.375, 0.06857, 0.625, 0.05736, 0.625, 0.05736, 0.375, 0.06857, 0.625, 0.1799, 0.625, 0.1799, 0.625, 0.1799, 0.625, 0.1799, 0.625, 0.1926, 0.375, 0.1814, 0.375, 0.1814, 0.625, 0.1926, 0.625, 0.05736, 0.625, 0.05736, 0.625, 0.05736, 0.625, 0.05736, 0.625, 0.1926, 0.625, 0.1799, 0.625, 0.1799, 0.625, 0.1926, 0.625, 0.07014, 0.625, 0.1799, 0.625, 0.1799, 0.625, 0.07014, 0.375, 0.1814, 0.375, 0.06857, 0.375, 0.06857, 0.375, 0.1814, 0.625, 0.1799, 0.625, 0.1799, 0.625, 0.07014, 0.625, 0.07014, 0.625, 0.1926, 0.625, 0.1926, 0.625, 0.1926, 0.625, 0.1926, 0.625, 0.1799, 0.625, 0.1926, 0.625, 0.1926, 0.625, 0.1799, 0.625, 0.05736, 0.625, 0.07014, 0.625, 0.07014, 0.625, 0.05736, 0.625, 0.07014, 0.625, 0.05736, 0.625, 0.05736, 0.625, 0.07014, 0.625, 0.1926, 0.625, 0.1926, 0.625, 0.1926, 0.625, 0.1926, 0.625, 0.1799, 0.625, 0.1926, 0.625, 0.1926, 0.625, 0.1799, 0.625, 0.1799, 0.625, 0.1799, 0.625, 0.07014, 0.625, 0.07014, 0.625, 0.05736, 0.625, 0.07014, 0.625, 0.07014, 0.625, 0.05736, 0.625, 0.05736, 0.625, 0.05736, 0.625, 0.05736, 0.625, 0.05736, 0.625, 0.1799, 0.625, 0.1799, 0.625, 0.07014, 0.625, 0.07014, 0.625, 0.1799, 0.625, 0.1799, 0.625, 0.07014, 0.625, 0.07014])
me_cube_003.use_remesh_fix_poles = True
me_cube_003.use_remesh_preserve_attributes = False
me_cube_003.update()

# ---- objects
ob_room = bpy.data.objects.new('Room', me_cube)
ob_hallway = bpy.data.objects.new('Hallway', me_cube_001)
ob_room_long = bpy.data.objects.new('Room Long', me_cube_002)
ob_stairs = bpy.data.objects.new('Stairs', me_cube_003)

# ---- transforms, parenting, visibility, modifiers, constraints
ob_room.location = (0.0, 0.0, 0.0)
ob_hallway.location = (-12.0, 5.96e-08, 0.0)
ob_hallway.use_mesh_mirror_z = True
ob_room_long.location = (-29.32, -1.589e-06, 0.0)
ob_stairs.location = (-46.63, 5.96e-08, 0.0)

# ---- collection membership
col_collection.objects.link(ob_room)
col_collection.objects.link(ob_hallway)
col_collection.objects.link(ob_room_long)
col_collection.objects.link(ob_stairs)

# ---- scene / render settings (as saved in the file)
scene.frame_start = 0; scene.frame_end = 100; scene.frame_set(0)
scene.render.engine = 'CYCLES'
scene.render.film_transparent = True
scene.cycles.use_denoising = False
scene.cycles.sampling_pattern = 'TABULATED_SOBOL'
scene.cycles.use_light_tree = False
scene.view_settings.view_transform = 'Standard'
bpy.context.view_layer.update()

# ---- added for rendering (the .blend has no active camera and no usable light): camera, sun
cam_auto = bpy.data.cameras.new('AutoCamera')
cam_auto.lens = 50.0
cam_auto.sensor_width = 36.0
cam_auto.clip_end = 1017.82
ob_auto_camera = bpy.data.objects.new('AutoCamera', cam_auto)
scene.collection.objects.link(ob_auto_camera)
ob_auto_camera.location = (36.679, -69.5947, 47.5659)
ob_auto_camera.rotation_euler = (1.09748, -7.21219e-08, 0.694738)
scene.camera = ob_auto_camera
light_auto_sun = bpy.data.lights.new('AutoSun', 'SUN')
light_auto_sun.energy = 3.0
light_auto_sun.angle = 0.0523599
ob_auto_sun = bpy.data.objects.new('AutoSun', light_auto_sun)
scene.collection.objects.link(ob_auto_sun)
ob_auto_sun.rotation_euler = (0.872665, 0.174533, 0.523599)
bpy.context.view_layer.update()
